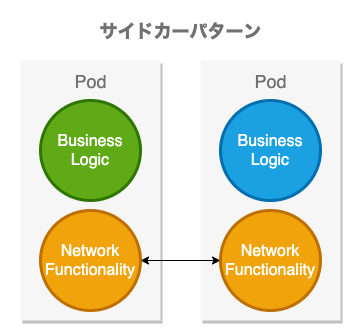

The diagram above was exported from draw.io. Its source (the exported page's mxGraphModel, read from the mxfile embedded in the PNG):
<mxGraphModel dx="1186" dy="714" grid="1" gridSize="10" guides="1" tooltips="1" connect="1" arrows="1" fold="1" page="1" pageScale="1" pageWidth="827" pageHeight="1169" math="0" shadow="0">
  <root>
    <mxCell id="hX6xj9Lrm9EzierWlyve-0" />
    <mxCell id="hX6xj9Lrm9EzierWlyve-1" parent="hX6xj9Lrm9EzierWlyve-0" />
    <mxCell id="hX6xj9Lrm9EzierWlyve-2" value="" style="rounded=0;whiteSpace=wrap;html=1;shadow=0;fontSize=18;align=center;strokeColor=none;" parent="hX6xj9Lrm9EzierWlyve-1" vertex="1">
      <mxGeometry x="420" y="100" width="360" height="330" as="geometry" />
    </mxCell>
    <mxCell id="hX6xj9Lrm9EzierWlyve-3" value="Pod" style="fillColor=#F6F6F6;strokeColor=none;shadow=1;gradientColor=none;fontSize=18;align=center;spacing=10;fontColor=#717171;9E9E9E;verticalAlign=top;spacingTop=-4;fontStyle=0;spacingLeft=0;html=1;" parent="hX6xj9Lrm9EzierWlyve-1" vertex="1">
      <mxGeometry x="440" y="160" width="140" height="260" as="geometry" />
    </mxCell>
    <mxCell id="hX6xj9Lrm9EzierWlyve-4" value="Pod" style="fillColor=#F6F6F6;strokeColor=none;shadow=1;gradientColor=none;fontSize=18;align=center;spacing=10;fontColor=#717171;9E9E9E;verticalAlign=top;spacingTop=-4;fontStyle=0;spacingLeft=0;html=1;" parent="hX6xj9Lrm9EzierWlyve-1" vertex="1">
      <mxGeometry x="620" y="160" width="140" height="260" as="geometry" />
    </mxCell>
    <mxCell id="hX6xj9Lrm9EzierWlyve-5" value="" style="endArrow=classic;startArrow=classic;html=1;fontSize=16;fontColor=#666666;entryX=1;entryY=0.5;entryDx=0;entryDy=0;exitX=0;exitY=0.5;exitDx=0;exitDy=0;" parent="hX6xj9Lrm9EzierWlyve-1" source="hX6xj9Lrm9EzierWlyve-8" target="hX6xj9Lrm9EzierWlyve-6" edge="1">
      <mxGeometry width="50" height="50" relative="1" as="geometry">
        <mxPoint x="700" y="340" as="sourcePoint" />
        <mxPoint x="700" y="300" as="targetPoint" />
      </mxGeometry>
    </mxCell>
    <mxCell id="hX6xj9Lrm9EzierWlyve-6" value="Network&lt;br style=&quot;font-size: 16px;&quot;&gt;Functionality" style="ellipse;whiteSpace=wrap;html=1;aspect=fixed;shadow=0;strokeColor=#BD7000;strokeWidth=3;fontSize=16;fontColor=#ffffff;align=center;fillColor=#f0a30a;" parent="hX6xj9Lrm9EzierWlyve-1" vertex="1">
      <mxGeometry x="460" y="310" width="100" height="100" as="geometry" />
    </mxCell>
    <mxCell id="hX6xj9Lrm9EzierWlyve-7" value="Business&lt;br style=&quot;font-size: 16px;&quot;&gt;Logic" style="ellipse;whiteSpace=wrap;html=1;aspect=fixed;shadow=0;strokeColor=#2D7600;strokeWidth=3;fontSize=16;fontColor=#ffffff;align=center;fillColor=#60a917;" parent="hX6xj9Lrm9EzierWlyve-1" vertex="1">
      <mxGeometry x="460" y="200" width="100" height="100" as="geometry" />
    </mxCell>
    <mxCell id="hX6xj9Lrm9EzierWlyve-8" value="Network&lt;br style=&quot;font-size: 16px;&quot;&gt;Functionality" style="ellipse;whiteSpace=wrap;html=1;aspect=fixed;shadow=0;strokeColor=#BD7000;strokeWidth=3;fontSize=16;fontColor=#ffffff;align=center;fillColor=#f0a30a;" parent="hX6xj9Lrm9EzierWlyve-1" vertex="1">
      <mxGeometry x="640" y="310" width="100" height="100" as="geometry" />
    </mxCell>
    <mxCell id="hX6xj9Lrm9EzierWlyve-9" value="Business&lt;br style=&quot;font-size: 16px;&quot;&gt;Logic" style="ellipse;whiteSpace=wrap;html=1;aspect=fixed;shadow=0;strokeColor=#006EAF;strokeWidth=3;fontSize=16;fontColor=#ffffff;align=center;fillColor=#1ba1e2;" parent="hX6xj9Lrm9EzierWlyve-1" vertex="1">
      <mxGeometry x="640" y="200" width="100" height="100" as="geometry" />
    </mxCell>
    <mxCell id="hX6xj9Lrm9EzierWlyve-11" value="&lt;b&gt;サイドカーパターン&lt;/b&gt;" style="strokeColor=none;shadow=1;gradientColor=none;fontSize=18;align=center;spacing=10;fontColor=#717171;9E9E9E;verticalAlign=top;spacingTop=-4;fontStyle=0;spacingLeft=0;html=1;fillColor=none;" parent="hX6xj9Lrm9EzierWlyve-1" vertex="1">
      <mxGeometry x="445" y="110" width="310" height="40" as="geometry" />
    </mxCell>
  </root>
</mxGraphModel>